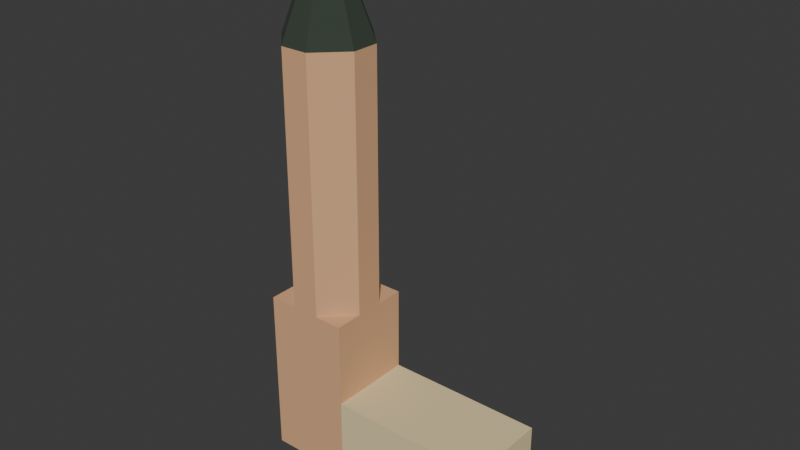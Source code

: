 # Source: tower.blend  (saved by Blender 4.2.66; exported with 4.5.12 LTS)
import bpy
from mathutils import Matrix  # noqa: F401  (used for matrix-valued properties, if any)

bpy.ops.wm.read_factory_settings(use_empty=True)
scene = bpy.context.scene
scene.name = 'Scene'

# ---- collections
col_collection = bpy.data.collections.new('Collection'); scene.collection.children.link(col_collection)

# ---- materials (node trees are filled in below, after node groups)
mat_main = bpy.data.materials.new('Main')
mat_main.use_backface_culling = True
mat_tower = bpy.data.materials.new('Tower')
mat_tower.use_backface_culling = True
mat_dome = bpy.data.materials.new('Dome')
mat_dome.use_backface_culling = True
mat_gold = bpy.data.materials.new('Gold')
mat_gold.use_backface_culling = True
mat_door = bpy.data.materials.new('Door')
mat_door.use_backface_culling = True

# ---- material node trees
mat_main.use_nodes = True; mat_main.node_tree.nodes.clear()
_N = mat_main.node_tree.nodes; _L = mat_main.node_tree.links
n0 = _N.new('ShaderNodeBsdfPrincipled'); n0.name = 'Principled BSDF'; n0.location = (10, 300)
n0.inputs[0].default_value = (0.7913, 0.6514, 0.3663, 1.0)
n0.inputs[2].default_value = 1.0
n1 = _N.new('ShaderNodeOutputMaterial'); n1.name = 'Material Output'; n1.location = (300, 300)
_L.new(n0.outputs[0], n1.inputs[0])
n1.is_active_output = True
mat_tower.use_nodes = True; mat_tower.node_tree.nodes.clear()
_N = mat_tower.node_tree.nodes; _L = mat_tower.node_tree.links
n0 = _N.new('ShaderNodeBsdfPrincipled'); n0.name = 'Principled BSDF'; n0.location = (10, 300)
n0.inputs[0].default_value = (0.7231, 0.4125, 0.2195, 1.0)
n0.inputs[2].default_value = 1.0
n1 = _N.new('ShaderNodeOutputMaterial'); n1.name = 'Material Output'; n1.location = (300, 300)
_L.new(n0.outputs[0], n1.inputs[0])
n1.is_active_output = True
mat_dome.use_nodes = True; mat_dome.node_tree.nodes.clear()
_N = mat_dome.node_tree.nodes; _L = mat_dome.node_tree.links
n0 = _N.new('ShaderNodeBsdfPrincipled'); n0.name = 'Principled BSDF'; n0.location = (10, 300)
n0.inputs[0].default_value = (0.0356, 0.05127, 0.0356, 1.0)
n0.inputs[2].default_value = 1.0
n1 = _N.new('ShaderNodeOutputMaterial'); n1.name = 'Material Output'; n1.location = (300, 300)
_L.new(n0.outputs[0], n1.inputs[0])
n1.is_active_output = True
mat_gold.use_nodes = True; mat_gold.node_tree.nodes.clear()
_N = mat_gold.node_tree.nodes; _L = mat_gold.node_tree.links
n0 = _N.new('ShaderNodeBsdfPrincipled'); n0.name = 'Principled BSDF'; n0.location = (10, 300)
n0.inputs[0].default_value = (0.5841, 0.3813, 0.06125, 1.0)
n0.inputs[2].default_value = 1.0
n1 = _N.new('ShaderNodeOutputMaterial'); n1.name = 'Material Output'; n1.location = (300, 300)
_L.new(n0.outputs[0], n1.inputs[0])
n1.is_active_output = True
mat_door.use_nodes = True; mat_door.node_tree.nodes.clear()
_N = mat_door.node_tree.nodes; _L = mat_door.node_tree.links
n0 = _N.new('ShaderNodeBsdfPrincipled'); n0.name = 'Principled BSDF'; n0.location = (10, 300)
n0.inputs[0].default_value = (0.06848, 0.02732, 0.0137, 1.0)
n0.inputs[2].default_value = 1.0
n1 = _N.new('ShaderNodeOutputMaterial'); n1.name = 'Material Output'; n1.location = (300, 300)
_L.new(n0.outputs[0], n1.inputs[0])
n1.is_active_output = True

# ---- world
world_world = bpy.data.worlds.new('World'); scene.world = world_world
world_world.use_nodes = True; world_world.node_tree.nodes.clear()
_N = world_world.node_tree.nodes; _L = world_world.node_tree.links
n0 = _N.new('ShaderNodeOutputWorld'); n0.name = 'World Output'; n0.location = (300, 300)
n1 = _N.new('ShaderNodeBackground'); n1.name = 'Background'; n1.location = (10, 300)
n1.inputs[0].default_value = (0.05088, 0.05088, 0.05088, 1.0)
_L.new(n1.outputs[0], n0.inputs[0])
n0.is_active_output = True
world_world.color = (0.05088, 0.05088, 0.05088)
world_world.sun_shadow_jitter_overblur = 0.0

# ---- meshes
me_plane = bpy.data.meshes.new('Plane')
me_plane.from_pydata([(-0.6667, -1.0, 0.0), (0.5833, -1.0, 0.0), (-0.6667, 1.0, 0.0), (0.5833, 1.0, 0.0), (-0.6667, 1.0, 8.0), (-0.6667, -1.0, 8.0), (0.5833, -1.0, 8.0), (0.5833, 1.0, 8.0), (-1.333, 1.0, 0.0), (-1.333, -1.0, 0.0), (-0.6667, 1.0, 16.0), (-0.6667, -1.0, 16.0), (-1.333, 1.0, 16.0), (-1.333, -1.0, 16.0), (-1.111, 1.0, 16.0), (-0.8889, 1.0, 16.0), (-0.8889, -1.0, 16.0), (-1.111, -1.0, 16.0), (-0.6667, 0.3333, 16.0), (-0.6667, -0.3333, 16.0), (-1.333, 0.3333, 16.0), (-1.333, -0.3333, 16.0), (-0.8889, -1.0, 40.0), (-0.6667, -0.3333, 40.0), (-1.111, 1.0, 40.0), (-1.333, 0.3333, 40.0), (-0.8889, 1.0, 40.0), (-0.6667, 0.3333, 40.0), (-1.111, -1.0, 40.0), (-1.333, -0.3333, 40.0), (-0.9722, -0.25, 48.0), (-0.9167, -0.08333, 48.0), (-1.028, 0.25, 48.0), (-1.083, 0.08333, 48.0), (-0.9722, 0.25, 48.0), (-0.9167, 0.08333, 48.0), (-1.028, -0.25, 48.0), (-0.9722, -0.08333, 48.0), (-1.028, -0.08333, 48.0), (-1.083, -0.08333, 48.0), (-0.9722, 0.08333, 48.0), (-1.028, 0.08333, 48.0), (-0.9722, 0.08333, 51.0), (-0.9722, -0.08333, 51.0), (-1.028, 0.08333, 51.0), (-1.028, -0.08333, 51.0)], [], [(19, 18, 27, 23), (17, 16, 22, 28), (21, 17, 28, 29), (27, 18, 15, 26), (20, 25, 24, 14), (14, 24, 26, 15), (16, 19, 23, 22), (29, 25, 20, 21), (5, 4, 10, 18, 19, 11), (25, 29, 39, 33), (29, 28, 36, 39), (24, 25, 33, 32), (26, 24, 32, 34), (23, 27, 35, 31), (22, 23, 31, 30), (27, 26, 34, 35), (28, 22, 30, 36), (40, 34, 32, 41), (30, 37, 38, 36), (40, 41, 44, 42), (31, 35, 40, 37), (38, 41, 33, 39), (35, 34, 40), (33, 41, 32), (30, 31, 37), (36, 38, 39), (14, 12, 20), (19, 16, 11), (21, 13, 17), (10, 15, 18), (7, 6, 1, 3), (0, 1, 6, 5), (9, 13, 21, 20, 12, 8), (9, 0, 5, 11, 16, 17, 13), (4, 2, 8, 12, 14, 15, 10), (6, 7, 4, 5), (43, 42, 44, 45), (41, 38, 45, 44), (37, 40, 42, 43), (38, 37, 43, 45)])
me_plane.polygons.foreach_set('material_index', [1, 1, 1, 1, 1, 1, 1, 1, 1, 2, 2, 2, 2, 2, 2, 2, 2, 2, 2, 3, 2, 2, 2, 2, 2, 2, 1, 1, 1, 1, 0, 0, 1, 1, 1, 0, 3, 3, 3, 3])
_uv = me_plane.uv_layers.new(name='UVMap')
_uv.uv.foreach_set('vector', [0.0, 0.3333, 0.0, 0.6667, 0.0, 0.6667, 0.0, 0.3333, 0.0, 0.0, 0.0, 0.0, 0.0, 0.0, 0.0, 0.0, 0.0, 0.3333, 0.0, 0.0, 0.0, 0.0, 0.0, 0.3333, 0.0, 0.6667, 0.0, 0.6667, 0.0, 1.0, 0.0, 1.0, 0.0, 0.6667, 0.0, 0.6667, 0.0, 1.0, 0.0, 1.0, 0.0, 1.0, 0.0, 1.0, 0.0, 1.0, 0.0, 1.0, 0.0, 0.0, 0.0, 0.3333, 0.0, 0.3333, 0.0, 0.0, 0.0, 0.3333, 0.0, 0.6667, 0.0, 0.6667, 0.0, 0.3333, 0.0, 0.0, 0.0, 1.0, 0.0, 1.0, 0.0, 0.6667, 0.0, 0.3333, 0.0, 0.0, 0.0, 0.6667, 0.0, 0.3333, 0.0, 0.3333, 0.0, 0.6667, 0.0, 0.3333, 0.0, 0.0, 0.0, 0.0, 0.0, 0.3333, 0.0, 1.0, 0.0, 0.6667, 0.0, 0.6667, 0.0, 1.0, 0.0, 1.0, 0.0, 1.0, 0.0, 1.0, 0.0, 1.0, 0.0, 0.3333, 0.0, 0.6667, 0.0, 0.6667, 0.0, 0.3333, 0.0, 0.0, 0.0, 0.3333, 0.0, 0.3333, 0.0, 0.0, 0.0, 0.6667, 0.0, 1.0, 0.0, 1.0, 0.0, 0.6667, 0.0, 0.0, 0.0, 0.0, 0.0, 0.0, 0.0, 0.0, 0.0, 0.6667, 0.0, 1.0, 0.0, 1.0, 0.0, 0.6667, 0.0, 0.0, 0.0, 0.3333, 0.0, 0.3333, 0.0, 0.0, 0.0, 0.6667, 0.0, 0.6667, 0.0, 0.6667, 0.0, 0.6667, 0.0, 0.3333, 0.0, 0.6667, 0.0, 0.6667, 0.0, 0.3333, 0.0, 0.3333, 0.0, 0.6667, 0.0, 0.6667, 0.0, 0.3333, 0.0, 0.6667, 0.0, 1.0, 0.0, 0.6667, 0.0, 0.6667, 0.0, 0.6667, 0.0, 1.0, 0.0, 0.0, 0.0, 0.3333, 0.0, 0.3333, 0.0, 0.0, 0.0, 0.3333, 0.0, 0.3333, 0.0, 1.0, 0.0, 1.0, 0.0, 0.6667, 0.0, 0.3333, 0.0, 0.0, 0.0, 0.0, 0.0, 0.3333, 0.0, 0.0, 0.0, 0.0, 0.0, 1.0, 0.0, 1.0, 0.0, 0.6667, 1.0, 1.0, 1.0, 0.0, 1.0, 0.0, 1.0, 1.0, 0.0, 0.0, 1.0, 0.0, 1.0, 0.0, 0.0, 0.0, 0.0, 0.0, 0.0, 0.0, 0.0, 0.3333, 0.0, 0.6667, 0.0, 1.0, 0.0, 1.0, 0.0, 0.0, 0.0, 0.0, 0.0, 0.0, 0.0, 0.0, 0.0, 0.0, 0.0, 0.0, 0.0, 0.0, 0.0, 1.0, 0.0, 1.0, 0.0, 1.0, 0.0, 1.0, 0.0, 1.0, 0.0, 1.0, 0.0, 1.0, 1.0, 0.0, 1.0, 1.0, 0.0, 1.0, 0.0, 0.0, 0.0, 0.3333, 0.0, 0.6667, 0.0, 0.6667, 0.0, 0.3333, 0.0, 0.6667, 0.0, 0.3333, 0.0, 0.3333, 0.0, 0.6667, 0.0, 0.3333, 0.0, 0.6667, 0.0, 0.6667, 0.0, 0.3333, 0.0, 0.3333, 0.0, 0.3333, 0.0, 0.3333, 0.0, 0.3333])
me_plane.materials.append(mat_main)
me_plane.materials.append(mat_tower)
me_plane.materials.append(mat_dome)
me_plane.materials.append(mat_gold)
me_plane.materials.append(mat_door)
me_plane.update()

# ---- objects
ob_plane = bpy.data.objects.new('Plane', me_plane)

# ---- transforms, parenting, visibility, modifiers, constraints
ob_plane.location = (0.0, 0.0, 0.0)
ob_plane.scale = (12.0, 4.0, 1.0)

# ---- collection membership
col_collection.objects.link(ob_plane)

# ---- scene / render settings (as saved in the file)
scene.frame_start = 1; scene.frame_end = 250; scene.frame_set(1)
scene.render.engine = 'BLENDER_EEVEE_NEXT'
bpy.context.view_layer.update()

# ---- added for rendering (the .blend has no active camera and no usable light): camera, sun
cam_auto = bpy.data.cameras.new('AutoCamera')
cam_auto.lens = 50.0
cam_auto.sensor_width = 36.0
cam_auto.clip_end = 1000.0
ob_auto_camera = bpy.data.objects.new('AutoCamera', cam_auto)
scene.collection.objects.link(ob_auto_camera)
ob_auto_camera.location = (47.7895, -62.7474, 67.3316)
ob_auto_camera.rotation_euler = (1.09748, -7.21219e-08, 0.694738)
scene.camera = ob_auto_camera
light_auto_sun = bpy.data.lights.new('AutoSun', 'SUN')
light_auto_sun.energy = 3.0
light_auto_sun.angle = 0.0523599
ob_auto_sun = bpy.data.objects.new('AutoSun', light_auto_sun)
scene.collection.objects.link(ob_auto_sun)
ob_auto_sun.rotation_euler = (0.872665, 0.174533, 0.523599)
bpy.context.view_layer.update()

